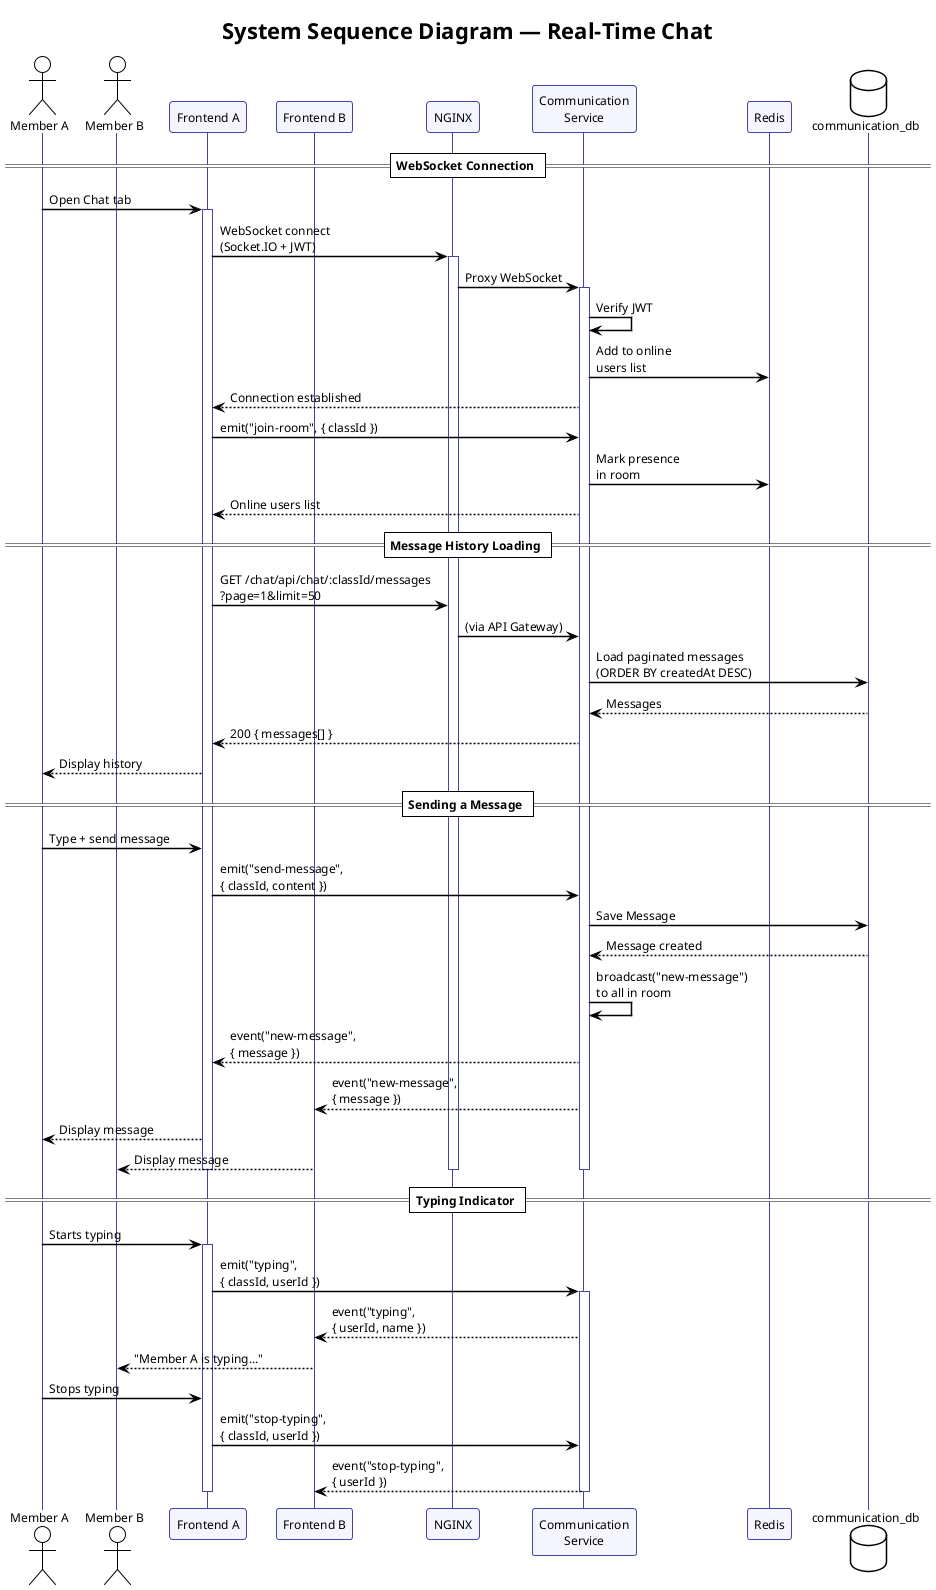

The diagram above was rendered by PlantUML. Its source (embedded in the PNG):
@startuml seq-chat
!theme plain
skinparam shadowing false
skinparam sequenceArrowThickness 1.5
skinparam sequenceLifeLineBorderColor #4444AA
skinparam sequenceParticipantBackgroundColor #F5F5FF
skinparam sequenceParticipantBorderColor #4444AA
skinparam defaultFontSize 12

title System Sequence Diagram — Real-Time Chat

actor "Member A" as A
actor "Member B" as B
participant "Frontend A" as FEA
participant "Frontend B" as FEB
participant "NGINX" as NG
participant "Communication\nService" as COMM
participant "Redis" as RED
database "communication_db" as CDB

== WebSocket Connection ==

A -> FEA : Open Chat tab
activate FEA
FEA -> NG : WebSocket connect\n(Socket.IO + JWT)
activate NG
NG -> COMM : Proxy WebSocket
activate COMM
COMM -> COMM : Verify JWT
COMM -> RED : Add to online\nusers list
COMM --> FEA : Connection established
FEA -> COMM : emit("join-room", { classId })
COMM -> RED : Mark presence\nin room
COMM --> FEA : Online users list

== Message History Loading ==

FEA -> NG : GET /chat/api/chat/:classId/messages\n?page=1&limit=50
NG -> COMM : (via API Gateway)
COMM -> CDB : Load paginated messages\n(ORDER BY createdAt DESC)
CDB --> COMM : Messages
COMM --> FEA : 200 { messages[] }
FEA --> A : Display history

== Sending a Message ==

A -> FEA : Type + send message
FEA -> COMM : emit("send-message",\n{ classId, content })

COMM -> CDB : Save Message
CDB --> COMM : Message created

COMM -> COMM : broadcast("new-message")\nto all in room

COMM --> FEA : event("new-message",\n{ message })
COMM --> FEB : event("new-message",\n{ message })

FEA --> A : Display message
FEB --> B : Display message

deactivate COMM
deactivate NG
deactivate FEA

== Typing Indicator ==

A -> FEA : Starts typing
activate FEA
FEA -> COMM : emit("typing",\n{ classId, userId })
activate COMM
COMM --> FEB : event("typing",\n{ userId, name })
FEB --> B : "Member A is typing..."

A -> FEA : Stops typing
FEA -> COMM : emit("stop-typing",\n{ classId, userId })
COMM --> FEB : event("stop-typing",\n{ userId })
deactivate COMM
deactivate FEA

@enduml